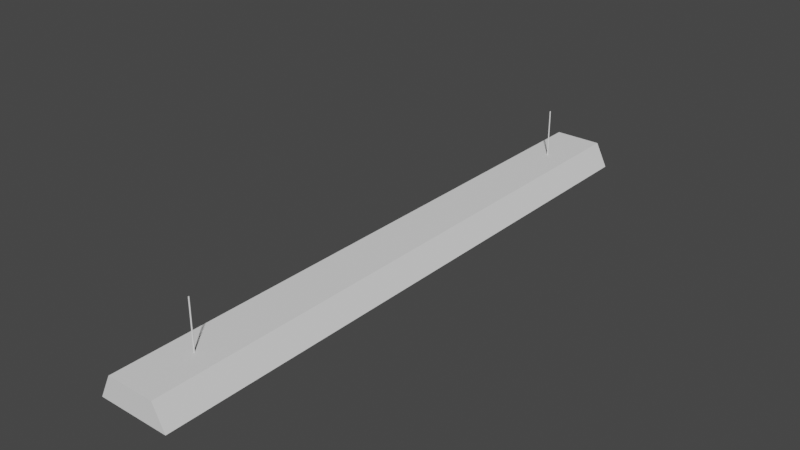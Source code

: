 # Source: fluorescent-ceiling-light.blend  (saved by Blender 3.4.6; exported with 4.5.12 LTS)
import bpy
from mathutils import Matrix  # noqa: F401  (used for matrix-valued properties, if any)

bpy.ops.wm.read_factory_settings(use_empty=True)
scene = bpy.context.scene
scene.name = 'Scene'

# ---- world
world_world = bpy.data.worlds.new('World'); scene.world = world_world
world_world.use_nodes = True; world_world.node_tree.nodes.clear()
_N = world_world.node_tree.nodes; _L = world_world.node_tree.links
n0 = _N.new('ShaderNodeOutputWorld'); n0.name = 'World Output'; n0.location = (300, 300)
n1 = _N.new('ShaderNodeBackground'); n1.name = 'Background'; n1.location = (10, 300)
n1.inputs[0].default_value = (0.05088, 0.05088, 0.05088, 1.0)
_L.new(n1.outputs[0], n0.inputs[0])
n0.is_active_output = True
world_world.color = (0.05088, 0.05088, 0.05088)
world_world.use_sun_shadow = False
world_world.sun_shadow_jitter_overblur = 0.0

# ---- meshes
me_cylinder = bpy.data.meshes.new('Cylinder')
me_cylinder.from_pydata([(1.693e-07, 0.5013, 0.01821), (1.693e-07, 0.5013, 0.1182), (0.000244, 0.5012, 0.01821), (0.000244, 0.5012, 0.1182), (0.0004785, 0.5012, 0.01821), (0.0004785, 0.5012, 0.1182), (0.0006946, 0.501, 0.01821), (0.0006946, 0.501, 0.1182), (0.000884, 0.5009, 0.01821), (0.000884, 0.5009, 0.1182), (0.00104, 0.5007, 0.01821), (0.00104, 0.5007, 0.1182), (0.001155, 0.5005, 0.01821), (0.001155, 0.5005, 0.1182), (0.001226, 0.5002, 0.01821), (0.001226, 0.5002, 0.1182), (0.00125, 0.5, 0.01821), (0.00125, 0.5, 0.1182), (0.001226, 0.4998, 0.01821), (0.001226, 0.4998, 0.1182), (0.001155, 0.4995, 0.01821), (0.001155, 0.4995, 0.1182), (0.00104, 0.4993, 0.01821), (0.00104, 0.4993, 0.1182), (0.000884, 0.4991, 0.01821), (0.000884, 0.4991, 0.1182), (0.0006946, 0.499, 0.01821), (0.0006946, 0.499, 0.1182), (0.0004785, 0.4988, 0.01821), (0.0004785, 0.4988, 0.1182), (0.000244, 0.4988, 0.01821), (0.000244, 0.4988, 0.1182), (1.693e-07, 0.4988, 0.01821), (1.693e-07, 0.4988, 0.1182), (-0.0002437, 0.4988, 0.01821), (-0.0002437, 0.4988, 0.1182), (-0.0004782, 0.4988, 0.01821), (-0.0004782, 0.4988, 0.1182), (-0.0006943, 0.499, 0.01821), (-0.0006943, 0.499, 0.1182), (-0.0008837, 0.4991, 0.01821), (-0.0008837, 0.4991, 0.1182), (-0.001039, 0.4993, 0.01821), (-0.001039, 0.4993, 0.1182), (-0.001155, 0.4995, 0.01821), (-0.001155, 0.4995, 0.1182), (-0.001226, 0.4998, 0.01821), (-0.001226, 0.4998, 0.1182), (-0.00125, 0.5, 0.01821), (-0.00125, 0.5, 0.1182), (-0.001226, 0.5002, 0.01821), (-0.001226, 0.5002, 0.1182), (-0.001155, 0.5005, 0.01821), (-0.001155, 0.5005, 0.1182), (-0.001039, 0.5007, 0.01821), (-0.001039, 0.5007, 0.1182), (-0.0008837, 0.5009, 0.01821), (-0.0008837, 0.5009, 0.1182), (-0.0006943, 0.501, 0.01821), (-0.0006943, 0.501, 0.1182), (-0.0004782, 0.5012, 0.01821), (-0.0004782, 0.5012, 0.1182), (-0.0002437, 0.5012, 0.01821), (-0.0002437, 0.5012, 0.1182), (-0.05, -0.625, 0.01821), (-0.04333, -0.615, 0.00824), (-0.05, 0.625, 0.01821), (-0.04333, 0.615, 0.00824), (-0.075, -0.625, -0.03179), (-0.075, 0.625, -0.03179), (0.05, -0.625, 0.01821), (0.04333, -0.615, 0.00824), (0.05, 0.625, 0.01821), (0.04333, 0.615, 0.00824), (0.075, -0.625, -0.03179), (0.075, 0.625, -0.03179), (0.06068, 0.615, -0.03179), (-0.06068, 0.615, -0.03179), (-0.06068, -0.615, -0.03179), (0.06068, -0.615, -0.03179), (1.693e-07, -0.4988, 0.01821), (1.693e-07, -0.4988, 0.1182), (0.000244, -0.4988, 0.01821), (0.000244, -0.4988, 0.1182), (0.0004785, -0.4988, 0.01821), (0.0004785, -0.4988, 0.1182), (0.0006946, -0.499, 0.01821), (0.0006946, -0.499, 0.1182), (0.000884, -0.4991, 0.01821), (0.000884, -0.4991, 0.1182), (0.00104, -0.4993, 0.01821), (0.00104, -0.4993, 0.1182), (0.001155, -0.4995, 0.01821), (0.001155, -0.4995, 0.1182), (0.001226, -0.4998, 0.01821), (0.001226, -0.4998, 0.1182), (0.00125, -0.5, 0.01821), (0.00125, -0.5, 0.1182), (0.001226, -0.5002, 0.01821), (0.001226, -0.5002, 0.1182), (0.001155, -0.5005, 0.01821), (0.001155, -0.5005, 0.1182), (0.00104, -0.5007, 0.01821), (0.00104, -0.5007, 0.1182), (0.000884, -0.5009, 0.01821), (0.000884, -0.5009, 0.1182), (0.0006946, -0.501, 0.01821), (0.0006946, -0.501, 0.1182), (0.0004785, -0.5012, 0.01821), (0.0004785, -0.5012, 0.1182), (0.000244, -0.5012, 0.01821), (0.000244, -0.5012, 0.1182), (1.693e-07, -0.5012, 0.01821), (1.693e-07, -0.5012, 0.1182), (-0.0002437, -0.5012, 0.01821), (-0.0002437, -0.5012, 0.1182), (-0.0004782, -0.5012, 0.01821), (-0.0004782, -0.5012, 0.1182), (-0.0006943, -0.501, 0.01821), (-0.0006943, -0.501, 0.1182), (-0.0008837, -0.5009, 0.01821), (-0.0008837, -0.5009, 0.1182), (-0.001039, -0.5007, 0.01821), (-0.001039, -0.5007, 0.1182), (-0.001155, -0.5005, 0.01821), (-0.001155, -0.5005, 0.1182), (-0.001226, -0.5002, 0.01821), (-0.001226, -0.5002, 0.1182), (-0.00125, -0.5, 0.01821), (-0.00125, -0.5, 0.1182), (-0.001226, -0.4998, 0.01821), (-0.001226, -0.4998, 0.1182), (-0.001155, -0.4995, 0.01821), (-0.001155, -0.4995, 0.1182), (-0.001039, -0.4993, 0.01821), (-0.001039, -0.4993, 0.1182), (-0.0008837, -0.4991, 0.01821), (-0.0008837, -0.4991, 0.1182), (-0.0006943, -0.499, 0.01821), (-0.0006943, -0.499, 0.1182), (-0.0004782, -0.4988, 0.01821), (-0.0004782, -0.4988, 0.1182), (-0.0002437, -0.4988, 0.01821), (-0.0002437, -0.4988, 0.1182)], [], [(0, 1, 3, 2), (2, 3, 5, 4), (4, 5, 7, 6), (6, 7, 9, 8), (8, 9, 11, 10), (10, 11, 13, 12), (12, 13, 15, 14), (14, 15, 17, 16), (16, 17, 19, 18), (18, 19, 21, 20), (20, 21, 23, 22), (22, 23, 25, 24), (24, 25, 27, 26), (26, 27, 29, 28), (28, 29, 31, 30), (30, 31, 33, 32), (32, 33, 35, 34), (34, 35, 37, 36), (36, 37, 39, 38), (38, 39, 41, 40), (40, 41, 43, 42), (42, 43, 45, 44), (44, 45, 47, 46), (46, 47, 49, 48), (48, 49, 51, 50), (50, 51, 53, 52), (52, 53, 55, 54), (54, 55, 57, 56), (56, 57, 59, 58), (58, 59, 61, 60), (3, 1, 63, 61, 59, 57, 55, 53, 51, 49, 47, 45, 43, 41, 39, 37, 35, 33, 31, 29, 27, 25, 23, 21, 19, 17, 15, 13, 11, 9, 7, 5), (60, 61, 63, 62), (62, 63, 1, 0), (0, 2, 4, 6, 8, 10, 12, 14, 16, 18, 20, 22, 24, 26, 28, 30, 32, 34, 36, 38, 40, 42, 44, 46, 48, 50, 52, 54, 56, 58, 60, 62), (64, 66, 69, 68), (68, 69, 75, 74, 79, 76, 77, 78), (74, 68, 78, 79), (74, 75, 72, 70), (70, 72, 66, 64), (68, 74, 70, 64), (75, 69, 66, 72), (77, 67, 65, 78), (79, 71, 73, 76), (71, 65, 67, 73), (65, 71, 79, 78), (76, 73, 67, 77), (80, 81, 83, 82), (82, 83, 85, 84), (84, 85, 87, 86), (86, 87, 89, 88), (88, 89, 91, 90), (90, 91, 93, 92), (92, 93, 95, 94), (94, 95, 97, 96), (96, 97, 99, 98), (98, 99, 101, 100), (100, 101, 103, 102), (102, 103, 105, 104), (104, 105, 107, 106), (106, 107, 109, 108), (108, 109, 111, 110), (110, 111, 113, 112), (112, 113, 115, 114), (114, 115, 117, 116), (116, 117, 119, 118), (118, 119, 121, 120), (120, 121, 123, 122), (122, 123, 125, 124), (124, 125, 127, 126), (126, 127, 129, 128), (128, 129, 131, 130), (130, 131, 133, 132), (132, 133, 135, 134), (134, 135, 137, 136), (136, 137, 139, 138), (138, 139, 141, 140), (83, 81, 143, 141, 139, 137, 135, 133, 131, 129, 127, 125, 123, 121, 119, 117, 115, 113, 111, 109, 107, 105, 103, 101, 99, 97, 95, 93, 91, 89, 87, 85), (140, 141, 143, 142), (142, 143, 81, 80), (80, 82, 84, 86, 88, 90, 92, 94, 96, 98, 100, 102, 104, 106, 108, 110, 112, 114, 116, 118, 120, 122, 124, 126, 128, 130, 132, 134, 136, 138, 140, 142)])
_uv = me_cylinder.uv_layers.new(name='UVMap')
_uv.uv.foreach_set('vector', [0.5996, 0.4335, 0.5996, 0.5135, 0.5994, 0.5135, 0.5994, 0.4335, 0.5994, 0.4335, 0.5994, 0.5135, 0.5993, 0.5135, 0.5993, 0.4335, 0.5993, 0.4335, 0.5993, 0.5135, 0.5991, 0.5135, 0.5991, 0.4335, 0.5991, 0.4335, 0.5991, 0.5135, 0.5989, 0.5135, 0.5989, 0.4335, 0.6031, 0.4167, 0.6031, 0.3367, 0.6032, 0.3367, 0.6032, 0.4167, 0.6032, 0.4167, 0.6032, 0.3367, 0.6034, 0.3367, 0.6034, 0.4167, 0.6034, 0.4167, 0.6034, 0.3367, 0.6036, 0.3367, 0.6036, 0.4167, 0.6036, 0.4167, 0.6036, 0.3367, 0.6038, 0.3367, 0.6038, 0.4167, 0.6038, 0.4167, 0.6038, 0.3367, 0.604, 0.3367, 0.604, 0.4167, 0.604, 0.4167, 0.604, 0.3367, 0.6042, 0.3367, 0.6042, 0.4167, 0.6042, 0.4167, 0.6042, 0.3367, 0.6044, 0.3367, 0.6044, 0.4167, 0.6044, 0.4167, 0.6044, 0.3367, 0.6045, 0.3367, 0.6045, 0.4167, 0.6018, 0.5135, 0.6018, 0.5935, 0.6016, 0.5935, 0.6016, 0.5135, 0.6016, 0.5135, 0.6016, 0.5935, 0.6014, 0.5935, 0.6014, 0.5135, 0.6014, 0.5135, 0.6014, 0.5935, 0.6012, 0.5935, 0.6012, 0.5135, 0.6012, 0.5135, 0.6012, 0.5935, 0.601, 0.5935, 0.601, 0.5135, 0.601, 0.5135, 0.601, 0.5935, 0.6008, 0.5935, 0.6008, 0.5135, 0.6008, 0.5135, 0.6008, 0.5935, 0.6006, 0.5935, 0.6006, 0.5135, 0.6006, 0.5135, 0.6006, 0.5935, 0.6005, 0.5935, 0.6005, 0.5135, 0.6005, 0.5135, 0.6005, 0.5935, 0.6003, 0.5935, 0.6003, 0.5135, 0.6032, 0.5135, 0.6032, 0.4335, 0.6033, 0.4335, 0.6033, 0.5135, 0.6033, 0.5135, 0.6033, 0.4335, 0.6035, 0.4335, 0.6035, 0.5135, 0.6035, 0.5135, 0.6035, 0.4335, 0.6037, 0.4335, 0.6037, 0.5135, 0.6037, 0.5135, 0.6037, 0.4335, 0.6039, 0.4335, 0.6039, 0.5135, 0.6039, 0.5135, 0.6039, 0.4335, 0.6041, 0.4335, 0.6041, 0.5135, 0.6041, 0.5135, 0.6041, 0.4335, 0.6043, 0.4335, 0.6043, 0.5135, 0.6043, 0.5135, 0.6043, 0.4335, 0.6044, 0.4335, 0.6044, 0.5135, 0.6044, 0.5135, 0.6044, 0.4335, 0.6046, 0.4335, 0.6046, 0.5135, 0.6003, 0.4335, 0.6003, 0.5135, 0.6002, 0.5135, 0.6002, 0.4335, 0.6002, 0.4335, 0.6002, 0.5135, 0.6, 0.5135, 0.6, 0.4335, 0.5714, 0.5467, 0.5713, 0.5465, 0.5712, 0.5464, 0.5711, 0.5462, 0.5711, 0.546, 0.5711, 0.5458, 0.5711, 0.5456, 0.5712, 0.5454, 0.5713, 0.5453, 0.5714, 0.5451, 0.5716, 0.545, 0.5718, 0.545, 0.572, 0.5449, 0.5722, 0.5449, 0.5723, 0.545, 0.5725, 0.545, 0.5727, 0.5451, 0.5728, 0.5453, 0.5729, 0.5454, 0.573, 0.5456, 0.5731, 0.5458, 0.5731, 0.546, 0.573, 0.5462, 0.5729, 0.5464, 0.5728, 0.5465, 0.5727, 0.5467, 0.5725, 0.5468, 0.5723, 0.5469, 0.5722, 0.5469, 0.572, 0.5469, 0.5718, 0.5469, 0.5716, 0.5468, 0.6, 0.4335, 0.6, 0.5135, 0.5998, 0.5135, 0.5998, 0.4335, 0.5998, 0.4335, 0.5998, 0.5135, 0.5996, 0.5135, 0.5996, 0.4335, 0.5713, 0.5485, 0.5712, 0.5484, 0.5711, 0.5482, 0.5711, 0.548, 0.5711, 0.5478, 0.5711, 0.5476, 0.5712, 0.5474, 0.5713, 0.5473, 0.5714, 0.5471, 0.5716, 0.547, 0.5718, 0.5469, 0.572, 0.5469, 0.5722, 0.5469, 0.5723, 0.5469, 0.5725, 0.547, 0.5727, 0.5471, 0.5728, 0.5473, 0.5729, 0.5474, 0.573, 0.5476, 0.5731, 0.5478, 0.5731, 0.548, 0.573, 0.5482, 0.5729, 0.5484, 0.5728, 0.5485, 0.5727, 0.5487, 0.5725, 0.5488, 0.5723, 0.5489, 0.5722, 0.5489, 0.572, 0.5489, 0.5718, 0.5489, 0.5716, 0.5488, 0.5714, 0.5487, 0.3495, 0.0, 0.3495, 0.9966, 0.3094, 0.9982, 0.3094, 0.001637, 0.0, 1.0, 8.196e-08, 0.0, 0.12, 0.0, 0.12, 1.0, 0.1085, 0.992, 0.1085, 0.008, 0.01146, 0.008, 0.01146, 0.992, 0.12, 1.0, 0.0, 1.0, 0.01146, 0.992, 0.1085, 0.992, 0.2693, 0.9982, 0.2693, 0.001636, 0.3094, 0.0, 0.3094, 0.9966, 0.12, 1.0, 0.12, 0.0, 0.2, 0.0, 0.2, 1.0, 0.5711, 0.2396, 0.5711, 0.12, 0.6111, 0.1399, 0.6111, 0.2197, 0.5711, 0.12, 0.5711, 0.0, 0.6111, 0.02, 0.6111, 0.1, 0.3495, 0.0, 0.3815, 0.001157, 0.3815, 0.9818, 0.3495, 0.9806, 0.3815, 0.0, 0.4134, 0.001157, 0.4134, 0.9818, 0.3815, 0.9806, 0.2693, 0.984, 0.2, 0.984, 0.2, 0.0, 0.2693, 0.0, 0.5711, 0.3228, 0.5711, 0.2535, 0.6031, 0.2396, 0.6031, 0.3367, 0.5711, 0.3367, 0.6031, 0.3505, 0.6031, 0.4196, 0.5711, 0.4335, 0.5996, 0.5135, 0.5996, 0.5935, 0.5994, 0.5935, 0.5994, 0.5135, 0.5994, 0.5135, 0.5994, 0.5935, 0.5993, 0.5935, 0.5993, 0.5135, 0.5993, 0.5135, 0.5993, 0.5935, 0.5991, 0.5935, 0.5991, 0.5135, 0.5991, 0.5135, 0.5991, 0.5935, 0.5989, 0.5935, 0.5989, 0.5135, 0.6018, 0.5135, 0.6018, 0.4335, 0.6019, 0.4335, 0.6019, 0.5135, 0.6019, 0.5135, 0.6019, 0.4335, 0.6021, 0.4335, 0.6021, 0.5135, 0.6021, 0.5135, 0.6021, 0.4335, 0.6023, 0.4335, 0.6023, 0.5135, 0.6023, 0.5135, 0.6023, 0.4335, 0.6025, 0.4335, 0.6025, 0.5135, 0.6025, 0.5135, 0.6025, 0.4335, 0.6027, 0.4335, 0.6027, 0.5135, 0.6027, 0.5135, 0.6027, 0.4335, 0.6029, 0.4335, 0.6029, 0.5135, 0.6029, 0.5135, 0.6029, 0.4335, 0.603, 0.4335, 0.603, 0.5135, 0.603, 0.5135, 0.603, 0.4335, 0.6032, 0.4335, 0.6032, 0.5135, 0.6018, 0.4335, 0.6018, 0.5135, 0.6016, 0.5135, 0.6016, 0.4335, 0.6016, 0.4335, 0.6016, 0.5135, 0.6014, 0.5135, 0.6014, 0.4335, 0.6014, 0.4335, 0.6014, 0.5135, 0.6012, 0.5135, 0.6012, 0.4335, 0.6012, 0.4335, 0.6012, 0.5135, 0.601, 0.5135, 0.601, 0.4335, 0.601, 0.4335, 0.601, 0.5135, 0.6008, 0.5135, 0.6008, 0.4335, 0.6008, 0.4335, 0.6008, 0.5135, 0.6006, 0.5135, 0.6006, 0.4335, 0.6006, 0.4335, 0.6006, 0.5135, 0.6005, 0.5135, 0.6005, 0.4335, 0.6005, 0.4335, 0.6005, 0.5135, 0.6003, 0.5135, 0.6003, 0.4335, 0.6031, 0.3196, 0.6031, 0.2396, 0.6032, 0.2396, 0.6032, 0.3196, 0.6032, 0.3196, 0.6032, 0.2396, 0.6034, 0.2396, 0.6034, 0.3196, 0.6034, 0.3196, 0.6034, 0.2396, 0.6036, 0.2396, 0.6036, 0.3196, 0.6036, 0.3196, 0.6036, 0.2396, 0.6038, 0.2396, 0.6038, 0.3196, 0.6038, 0.3196, 0.6038, 0.2396, 0.604, 0.2396, 0.604, 0.3196, 0.604, 0.3196, 0.604, 0.2396, 0.6042, 0.2396, 0.6042, 0.3196, 0.6042, 0.3196, 0.6042, 0.2396, 0.6044, 0.2396, 0.6044, 0.3196, 0.6044, 0.3196, 0.6044, 0.2396, 0.6045, 0.2396, 0.6045, 0.3196, 0.6003, 0.5135, 0.6003, 0.5935, 0.6002, 0.5935, 0.6002, 0.5135, 0.6002, 0.5135, 0.6002, 0.5935, 0.6, 0.5935, 0.6, 0.5135, 0.5716, 0.5508, 0.5714, 0.5507, 0.5713, 0.5505, 0.5712, 0.5504, 0.5711, 0.5502, 0.5711, 0.55, 0.5711, 0.5498, 0.5711, 0.5496, 0.5712, 0.5494, 0.5713, 0.5493, 0.5714, 0.5491, 0.5716, 0.549, 0.5718, 0.5489, 0.572, 0.5489, 0.5722, 0.5489, 0.5723, 0.5489, 0.5725, 0.549, 0.5727, 0.5491, 0.5728, 0.5493, 0.5729, 0.5494, 0.573, 0.5496, 0.5731, 0.5498, 0.5731, 0.55, 0.573, 0.5502, 0.5729, 0.5504, 0.5728, 0.5505, 0.5727, 0.5507, 0.5725, 0.5508, 0.5723, 0.5509, 0.5722, 0.5509, 0.572, 0.5509, 0.5718, 0.5509, 0.6, 0.5135, 0.6, 0.5935, 0.5998, 0.5935, 0.5998, 0.5135, 0.5998, 0.5135, 0.5998, 0.5935, 0.5996, 0.5935, 0.5996, 0.5135, 0.5714, 0.5511, 0.5716, 0.551, 0.5718, 0.5509, 0.572, 0.5509, 0.5722, 0.5509, 0.5723, 0.5509, 0.5725, 0.551, 0.5727, 0.5511, 0.5728, 0.5513, 0.5729, 0.5514, 0.573, 0.5516, 0.5731, 0.5518, 0.5731, 0.552, 0.573, 0.5522, 0.5729, 0.5524, 0.5728, 0.5525, 0.5727, 0.5527, 0.5725, 0.5528, 0.5723, 0.5528, 0.5722, 0.5529, 0.572, 0.5529, 0.5718, 0.5528, 0.5716, 0.5528, 0.5714, 0.5527, 0.5713, 0.5525, 0.5712, 0.5524, 0.5711, 0.5522, 0.5711, 0.552, 0.5711, 0.5518, 0.5711, 0.5516, 0.5712, 0.5514, 0.5713, 0.5513])
me_cylinder.update()
me_cube_001 = bpy.data.meshes.new('Cube.001')
me_cube_001.from_pydata([(-0.025, -0.6, -0.0875), (-0.025, 0.6, -0.0875), (-0.02159, -0.6, -0.08716), (-0.02159, 0.6, -0.08716), (-0.0183, -0.6, -0.08617), (-0.0183, 0.6, -0.08617), (-0.01528, -0.6, -0.08455), (-0.01528, 0.6, -0.08455), (-0.01263, -0.6, -0.08237), (-0.01263, 0.6, -0.08237), (-0.01045, -0.6, -0.07972), (-0.01045, 0.6, -0.07972), (-0.008832, -0.6, -0.0767), (-0.008832, 0.6, -0.0767), (-0.007836, -0.6, -0.07341), (-0.007836, 0.6, -0.07341), (-0.0075, -0.6, -0.07), (-0.0075, 0.6, -0.07), (-0.007836, -0.6, -0.06659), (-0.007836, 0.6, -0.06659), (-0.008832, -0.6, -0.0633), (-0.008832, 0.6, -0.0633), (-0.01045, -0.6, -0.06028), (-0.01045, 0.6, -0.06028), (-0.01263, -0.6, -0.05763), (-0.01263, 0.6, -0.05763), (-0.01528, -0.6, -0.05545), (-0.01528, 0.6, -0.05545), (-0.0183, -0.6, -0.05383), (-0.0183, 0.6, -0.05383), (-0.02159, -0.6, -0.05284), (-0.02159, 0.6, -0.05284), (-0.025, -0.6, -0.0525), (-0.025, 0.6, -0.0525), (-0.02841, -0.6, -0.05284), (-0.02841, 0.6, -0.05284), (-0.0317, -0.6, -0.05383), (-0.0317, 0.6, -0.05383), (-0.03472, -0.6, -0.05545), (-0.03472, 0.6, -0.05545), (-0.03737, -0.6, -0.05763), (-0.03737, 0.6, -0.05763), (-0.03955, -0.6, -0.06028), (-0.03955, 0.6, -0.06028), (-0.04117, -0.6, -0.0633), (-0.04117, 0.6, -0.0633), (-0.04216, -0.6, -0.06659), (-0.04216, 0.6, -0.06659), (-0.0425, -0.6, -0.07), (-0.0425, 0.6, -0.07), (-0.04216, -0.6, -0.07341), (-0.04216, 0.6, -0.07341), (-0.04117, -0.6, -0.0767), (-0.04117, 0.6, -0.0767), (-0.03955, -0.6, -0.07972), (-0.03955, 0.6, -0.07972), (-0.03737, -0.6, -0.08237), (-0.03737, 0.6, -0.08237), (-0.03472, -0.6, -0.08455), (-0.03472, 0.6, -0.08455), (-0.0317, -0.6, -0.08617), (-0.0317, 0.6, -0.08617), (-0.02841, -0.6, -0.08716), (-0.02841, 0.6, -0.08716)], [], [(0, 1, 3, 2), (2, 3, 5, 4), (4, 5, 7, 6), (6, 7, 9, 8), (8, 9, 11, 10), (10, 11, 13, 12), (12, 13, 15, 14), (14, 15, 17, 16), (16, 17, 19, 18), (18, 19, 21, 20), (20, 21, 23, 22), (22, 23, 25, 24), (24, 25, 27, 26), (26, 27, 29, 28), (28, 29, 31, 30), (30, 31, 33, 32), (32, 33, 35, 34), (34, 35, 37, 36), (36, 37, 39, 38), (38, 39, 41, 40), (40, 41, 43, 42), (42, 43, 45, 44), (44, 45, 47, 46), (46, 47, 49, 48), (48, 49, 51, 50), (50, 51, 53, 52), (52, 53, 55, 54), (54, 55, 57, 56), (56, 57, 59, 58), (58, 59, 61, 60), (3, 1, 63, 61, 59, 57, 55, 53, 51, 49, 47, 45, 43, 41, 39, 37, 35, 33, 31, 29, 27, 25, 23, 21, 19, 17, 15, 13, 11, 9, 7, 5), (60, 61, 63, 62), (62, 63, 1, 0), (0, 2, 4, 6, 8, 10, 12, 14, 16, 18, 20, 22, 24, 26, 28, 30, 32, 34, 36, 38, 40, 42, 44, 46, 48, 50, 52, 54, 56, 58, 60, 62)])
_uv = me_cube_001.uv_layers.new(name='UVMap')
_uv.uv.foreach_set('vector', [0.4229, 0.0, 0.4229, 0.96, 0.4202, 0.96, 0.4202, 0.0, 0.4202, 0.0, 0.4202, 0.96, 0.4177, 0.96, 0.4177, 0.0, 0.4177, 0.0, 0.4177, 0.96, 0.4154, 0.96, 0.4154, 0.0, 0.4154, 0.0, 0.4154, 0.96, 0.4134, 0.96, 0.4134, 0.0, 0.5355, 0.96, 0.5355, 0.0, 0.5378, 0.0, 0.5378, 0.96, 0.5378, 0.96, 0.5378, 0.0, 0.5404, 0.0, 0.5404, 0.96, 0.5404, 0.96, 0.5404, 0.0, 0.543, 0.0, 0.543, 0.96, 0.543, 0.96, 0.543, 0.0, 0.5458, 0.0, 0.5458, 0.96, 0.5458, 0.96, 0.5458, 0.0, 0.5485, 0.0, 0.5485, 0.96, 0.5485, 0.96, 0.5485, 0.0, 0.551, 0.0, 0.551, 0.96, 0.551, 0.96, 0.551, 0.0, 0.5533, 0.0, 0.5533, 0.96, 0.4764, 0.96, 0.4764, 0.0, 0.4784, 0.0, 0.4784, 0.96, 0.4784, 0.96, 0.4784, 0.0, 0.4806, 0.0, 0.4806, 0.96, 0.4806, 0.96, 0.4806, 0.0, 0.4832, 0.0, 0.4832, 0.96, 0.4832, 0.96, 0.4832, 0.0, 0.4859, 0.0, 0.4859, 0.96, 0.4859, 0.96, 0.4859, 0.0, 0.4886, 0.0, 0.4886, 0.96, 0.4886, 0.96, 0.4886, 0.0, 0.4913, 0.0, 0.4913, 0.96, 0.4913, 0.96, 0.4913, 0.0, 0.4938, 0.0, 0.4938, 0.96, 0.4938, 0.96, 0.4938, 0.0, 0.4961, 0.0, 0.4961, 0.96, 0.5355, 0.0, 0.5355, 0.96, 0.5336, 0.96, 0.5336, 0.0, 0.5336, 0.0, 0.5336, 0.96, 0.5313, 0.96, 0.5313, 0.0, 0.5313, 0.0, 0.5313, 0.96, 0.5288, 0.96, 0.5288, 0.0, 0.5288, 0.0, 0.5288, 0.96, 0.5261, 0.96, 0.5261, 0.0, 0.5261, 0.0, 0.5261, 0.96, 0.5233, 0.96, 0.5233, 0.0, 0.5233, 0.0, 0.5233, 0.96, 0.5207, 0.96, 0.5207, 0.0, 0.5207, 0.0, 0.5207, 0.96, 0.5181, 0.96, 0.5181, 0.0, 0.5181, 0.0, 0.5181, 0.96, 0.5158, 0.96, 0.5158, 0.0, 0.4351, 0.0, 0.4351, 0.96, 0.4331, 0.96, 0.4331, 0.0, 0.4331, 0.0, 0.4331, 0.96, 0.4309, 0.96, 0.4309, 0.0, 0.4309, 0.0, 0.4309, 0.96, 0.4283, 0.96, 0.4283, 0.0, 0.5916, 0.4629, 0.5939, 0.4644, 0.5958, 0.4664, 0.5973, 0.4687, 0.5984, 0.4712, 0.5989, 0.4739, 0.5989, 0.4766, 0.5984, 0.4793, 0.5973, 0.4819, 0.5958, 0.4841, 0.5939, 0.4861, 0.5916, 0.4876, 0.5891, 0.4887, 0.5864, 0.4892, 0.5836, 0.4892, 0.5809, 0.4887, 0.5784, 0.4876, 0.5761, 0.4861, 0.5742, 0.4841, 0.5726, 0.4819, 0.5716, 0.4793, 0.5711, 0.4766, 0.5711, 0.4739, 0.5716, 0.4712, 0.5726, 0.4687, 0.5742, 0.4664, 0.5761, 0.4644, 0.5784, 0.4629, 0.5809, 0.4619, 0.5836, 0.4613, 0.5864, 0.4613, 0.5891, 0.4619, 0.4283, 0.0, 0.4283, 0.96, 0.4256, 0.96, 0.4256, 0.0, 0.4256, 0.0, 0.4256, 0.96, 0.4229, 0.96, 0.4229, 0.0, 0.5742, 0.4563, 0.5726, 0.454, 0.5716, 0.4515, 0.5711, 0.4488, 0.5711, 0.446, 0.5716, 0.4433, 0.5726, 0.4408, 0.5742, 0.4385, 0.5761, 0.4366, 0.5784, 0.435, 0.5809, 0.434, 0.5836, 0.4335, 0.5864, 0.4335, 0.5891, 0.434, 0.5916, 0.435, 0.5939, 0.4366, 0.5958, 0.4385, 0.5973, 0.4408, 0.5984, 0.4433, 0.5989, 0.446, 0.5989, 0.4488, 0.5984, 0.4515, 0.5973, 0.454, 0.5958, 0.4563, 0.5939, 0.4582, 0.5916, 0.4597, 0.5891, 0.4608, 0.5864, 0.4613, 0.5836, 0.4613, 0.5809, 0.4608, 0.5784, 0.4597, 0.5761, 0.4582])
me_cube_001.update()
me_cube_002 = bpy.data.meshes.new('Cube.002')
me_cube_002.from_pydata([(0.025, -0.6, -0.0279), (0.025, 0.6, -0.0279), (0.02841, -0.6, -0.02756), (0.02841, 0.6, -0.02756), (0.0317, -0.6, -0.02657), (0.0317, 0.6, -0.02657), (0.03472, -0.6, -0.02495), (0.03472, 0.6, -0.02495), (0.03737, -0.6, -0.02277), (0.03737, 0.6, -0.02277), (0.03955, -0.6, -0.02012), (0.03955, 0.6, -0.02012), (0.04117, -0.6, -0.0171), (0.04117, 0.6, -0.0171), (0.04216, -0.6, -0.01381), (0.04216, 0.6, -0.01381), (0.0425, -0.6, -0.0104), (0.0425, 0.6, -0.0104), (0.04216, -0.6, -0.006986), (0.04216, 0.6, -0.006986), (0.04117, -0.6, -0.003703), (0.04117, 0.6, -0.003703), (0.03955, -0.6, -0.0006778), (0.03955, 0.6, -0.0006778), (0.03737, -0.6, 0.001974), (0.03737, 0.6, 0.001974), (0.03472, -0.6, 0.00415), (0.03472, 0.6, 0.00415), (0.0317, -0.6, 0.005768), (0.0317, 0.6, 0.005768), (0.02841, -0.6, 0.006763), (0.02841, 0.6, 0.006763), (0.025, -0.6, 0.0071), (0.025, 0.6, 0.0071), (0.02159, -0.6, 0.006763), (0.02159, 0.6, 0.006763), (0.0183, -0.6, 0.005768), (0.0183, 0.6, 0.005768), (0.01528, -0.6, 0.00415), (0.01528, 0.6, 0.00415), (0.01263, -0.6, 0.001974), (0.01263, 0.6, 0.001974), (0.01045, -0.6, -0.0006778), (0.01045, 0.6, -0.0006778), (0.008832, -0.6, -0.003703), (0.008832, 0.6, -0.003703), (0.007836, -0.6, -0.006986), (0.007836, 0.6, -0.006986), (0.0075, -0.6, -0.0104), (0.0075, 0.6, -0.0104), (0.007836, -0.6, -0.01381), (0.007836, 0.6, -0.01381), (0.008832, -0.6, -0.0171), (0.008832, 0.6, -0.0171), (0.01045, -0.6, -0.02012), (0.01045, 0.6, -0.02012), (0.01263, -0.6, -0.02277), (0.01263, 0.6, -0.02277), (0.01528, -0.6, -0.02495), (0.01528, 0.6, -0.02495), (0.0183, -0.6, -0.02657), (0.0183, 0.6, -0.02657), (0.02159, -0.6, -0.02756), (0.02159, 0.6, -0.02756)], [], [(0, 1, 3, 2), (2, 3, 5, 4), (4, 5, 7, 6), (6, 7, 9, 8), (8, 9, 11, 10), (10, 11, 13, 12), (12, 13, 15, 14), (14, 15, 17, 16), (16, 17, 19, 18), (18, 19, 21, 20), (20, 21, 23, 22), (22, 23, 25, 24), (24, 25, 27, 26), (26, 27, 29, 28), (28, 29, 31, 30), (30, 31, 33, 32), (32, 33, 35, 34), (34, 35, 37, 36), (36, 37, 39, 38), (38, 39, 41, 40), (40, 41, 43, 42), (42, 43, 45, 44), (44, 45, 47, 46), (46, 47, 49, 48), (48, 49, 51, 50), (50, 51, 53, 52), (52, 53, 55, 54), (54, 55, 57, 56), (56, 57, 59, 58), (58, 59, 61, 60), (3, 1, 63, 61, 59, 57, 55, 53, 51, 49, 47, 45, 43, 41, 39, 37, 35, 33, 31, 29, 27, 25, 23, 21, 19, 17, 15, 13, 11, 9, 7, 5), (60, 61, 63, 62), (62, 63, 1, 0), (0, 2, 4, 6, 8, 10, 12, 14, 16, 18, 20, 22, 24, 26, 28, 30, 32, 34, 36, 38, 40, 42, 44, 46, 48, 50, 52, 54, 56, 58, 60, 62)])
_uv = me_cube_002.uv_layers.new(name='UVMap')
_uv.uv.foreach_set('vector', [0.4567, 0.96, 0.4567, 0.0, 0.459, 0.0, 0.459, 0.96, 0.459, 0.96, 0.459, 0.0, 0.4615, 0.0, 0.4615, 0.96, 0.4615, 0.96, 0.4615, 0.0, 0.4642, 0.0, 0.4642, 0.96, 0.4642, 0.96, 0.4642, 0.0, 0.467, 0.0, 0.467, 0.96, 0.467, 0.96, 0.467, 0.0, 0.4697, 0.0, 0.4697, 0.96, 0.4697, 0.96, 0.4697, 0.0, 0.4722, 0.0, 0.4722, 0.96, 0.4722, 0.96, 0.4722, 0.0, 0.4745, 0.0, 0.4745, 0.96, 0.4745, 0.96, 0.4745, 0.0, 0.4764, 0.0, 0.4764, 0.96, 0.5533, 0.96, 0.5533, 0.0, 0.5556, 0.0, 0.5556, 0.96, 0.5556, 0.96, 0.5556, 0.0, 0.5581, 0.0, 0.5581, 0.96, 0.5581, 0.96, 0.5581, 0.0, 0.5608, 0.0, 0.5608, 0.96, 0.5608, 0.96, 0.5608, 0.0, 0.5636, 0.0, 0.5636, 0.96, 0.5636, 0.96, 0.5636, 0.0, 0.5662, 0.0, 0.5662, 0.96, 0.5662, 0.96, 0.5662, 0.0, 0.5688, 0.0, 0.5688, 0.96, 0.5688, 0.96, 0.5688, 0.0, 0.5711, 0.0, 0.5711, 0.96, 0.5158, 0.0, 0.5158, 0.96, 0.5139, 0.96, 0.5139, 0.0, 0.5139, 0.0, 0.5139, 0.96, 0.5116, 0.96, 0.5116, 0.0, 0.5116, 0.0, 0.5116, 0.96, 0.5091, 0.96, 0.5091, 0.0, 0.5091, 0.0, 0.5091, 0.96, 0.5064, 0.96, 0.5064, 0.0, 0.5064, 0.0, 0.5064, 0.96, 0.5036, 0.96, 0.5036, 0.0, 0.5036, 0.0, 0.5036, 0.96, 0.5009, 0.96, 0.5009, 0.0, 0.5009, 0.0, 0.5009, 0.96, 0.4984, 0.96, 0.4984, 0.0, 0.4984, 0.0, 0.4984, 0.96, 0.4961, 0.96, 0.4961, 0.0, 0.4567, 0.0, 0.4567, 0.96, 0.4548, 0.96, 0.4548, 0.0, 0.4548, 0.0, 0.4548, 0.96, 0.4525, 0.96, 0.4525, 0.0, 0.4525, 0.0, 0.4525, 0.96, 0.45, 0.96, 0.45, 0.0, 0.45, 0.0, 0.45, 0.96, 0.4473, 0.96, 0.4473, 0.0, 0.4473, 0.0, 0.4473, 0.96, 0.4445, 0.96, 0.4445, 0.0, 0.4445, 0.0, 0.4445, 0.96, 0.4418, 0.96, 0.4418, 0.0, 0.4418, 0.0, 0.4418, 0.96, 0.4393, 0.96, 0.4393, 0.0, 0.5726, 0.5244, 0.5742, 0.5221, 0.5761, 0.5202, 0.5784, 0.5186, 0.5809, 0.5176, 0.5836, 0.5171, 0.5864, 0.5171, 0.5891, 0.5176, 0.5916, 0.5186, 0.5939, 0.5202, 0.5958, 0.5221, 0.5973, 0.5244, 0.5984, 0.5269, 0.5989, 0.5296, 0.5989, 0.5324, 0.5984, 0.535, 0.5973, 0.5376, 0.5958, 0.5399, 0.5939, 0.5418, 0.5916, 0.5433, 0.5891, 0.5444, 0.5864, 0.5449, 0.5836, 0.5449, 0.5809, 0.5444, 0.5784, 0.5433, 0.5761, 0.5418, 0.5742, 0.5399, 0.5726, 0.5376, 0.5716, 0.535, 0.5711, 0.5324, 0.5711, 0.5296, 0.5716, 0.5269, 0.4393, 0.0, 0.4393, 0.96, 0.437, 0.96, 0.437, 0.0, 0.437, 0.0, 0.437, 0.96, 0.4351, 0.96, 0.4351, 0.0, 0.5742, 0.4942, 0.5761, 0.4923, 0.5784, 0.4908, 0.5809, 0.4897, 0.5836, 0.4892, 0.5864, 0.4892, 0.5891, 0.4897, 0.5916, 0.4908, 0.5939, 0.4923, 0.5958, 0.4942, 0.5973, 0.4965, 0.5984, 0.4991, 0.5989, 0.5017, 0.5989, 0.5045, 0.5984, 0.5072, 0.5973, 0.5097, 0.5958, 0.512, 0.5939, 0.5139, 0.5916, 0.5155, 0.5891, 0.5165, 0.5864, 0.5171, 0.5836, 0.5171, 0.5809, 0.5165, 0.5784, 0.5155, 0.5761, 0.5139, 0.5742, 0.512, 0.5726, 0.5097, 0.5716, 0.5072, 0.5711, 0.5045, 0.5711, 0.5017, 0.5716, 0.4991, 0.5726, 0.4965])
me_cube_002.update()

# ---- objects
ob_fluorescentlight = bpy.data.objects.new('FluorescentLight', me_cylinder)
ob_lamp_001 = bpy.data.objects.new('Lamp.001', me_cube_001)
ob_lamp_002 = bpy.data.objects.new('Lamp.002', me_cube_002)

# ---- transforms, parenting, visibility, modifiers, constraints
ob_fluorescentlight.location = (0.0, 0.0, 0.0)
ob_lamp_001.parent = ob_fluorescentlight
ob_lamp_001.location = (0.0, 1.442e-07, 0.0596)
ob_lamp_002.parent = ob_fluorescentlight
ob_lamp_002.location = (0.0, 0.0, 0.0)

# ---- collection membership
scene.collection.objects.link(ob_fluorescentlight)
scene.collection.objects.link(ob_lamp_001)
scene.collection.objects.link(ob_lamp_002)

# ---- scene / render settings (as saved in the file)
scene.frame_start = 1; scene.frame_end = 250; scene.frame_set(1)
scene.render.engine = 'BLENDER_EEVEE_NEXT'
scene.cycles.sampling_pattern = 'TABULATED_SOBOL'
scene.cycles.use_light_tree = False
scene.view_settings.view_transform = 'Filmic'
bpy.context.view_layer.update()

# ---- added for rendering (the .blend has no active camera and no usable light): camera, sun
cam_auto = bpy.data.cameras.new('AutoCamera')
cam_auto.lens = 50.0
cam_auto.sensor_width = 36.0
cam_auto.clip_end = 1000.0
ob_auto_camera = bpy.data.objects.new('AutoCamera', cam_auto)
scene.collection.objects.link(ob_auto_camera)
ob_auto_camera.location = (1.17307, -1.40768, 0.981663)
ob_auto_camera.rotation_euler = (1.09748, -7.21219e-08, 0.694738)
scene.camera = ob_auto_camera
light_auto_sun = bpy.data.lights.new('AutoSun', 'SUN')
light_auto_sun.energy = 3.0
light_auto_sun.angle = 0.0523599
ob_auto_sun = bpy.data.objects.new('AutoSun', light_auto_sun)
scene.collection.objects.link(ob_auto_sun)
ob_auto_sun.rotation_euler = (0.872665, 0.174533, 0.523599)
bpy.context.view_layer.update()
